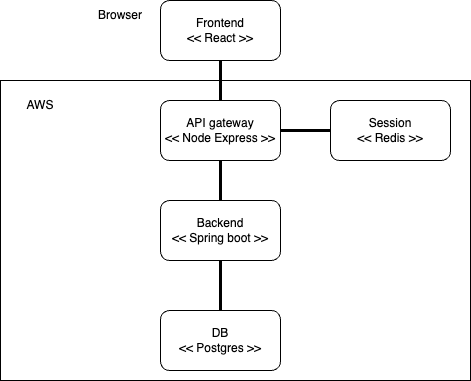

The diagram above was exported from draw.io. Its source (the exported page's mxGraphModel, read from the mxfile embedded in the PNG):
<mxGraphModel dx="1216" dy="778" grid="1" gridSize="10" guides="1" tooltips="1" connect="1" arrows="1" fold="1" page="1" pageScale="1" pageWidth="850" pageHeight="1100" math="0" shadow="0" extFonts="Permanent Marker^https://fonts.googleapis.com/css?family=Permanent+Marker">
  <root>
    <mxCell id="0" />
    <mxCell id="1" parent="0" />
    <mxCell id="PMZqs5x-HpiX02jwQV_8-10" value="" style="rounded=0;whiteSpace=wrap;html=1;" vertex="1" parent="1">
      <mxGeometry x="10" y="130" width="470" height="300" as="geometry" />
    </mxCell>
    <mxCell id="PMZqs5x-HpiX02jwQV_8-1" value="Frontend&lt;br&gt;&amp;lt;&amp;lt; React &amp;gt;&amp;gt;" style="rounded=1;whiteSpace=wrap;html=1;" vertex="1" parent="1">
      <mxGeometry x="170" y="50" width="120" height="60" as="geometry" />
    </mxCell>
    <mxCell id="PMZqs5x-HpiX02jwQV_8-2" value="Backend &lt;br&gt;&amp;lt;&amp;lt; Spring boot &amp;gt;&amp;gt;" style="rounded=1;whiteSpace=wrap;html=1;" vertex="1" parent="1">
      <mxGeometry x="170" y="250" width="120" height="60" as="geometry" />
    </mxCell>
    <mxCell id="PMZqs5x-HpiX02jwQV_8-3" value="DB&lt;br&gt;&amp;lt;&amp;lt; Postgres &amp;gt;&amp;gt;" style="rounded=1;whiteSpace=wrap;html=1;" vertex="1" parent="1">
      <mxGeometry x="170" y="360" width="120" height="60" as="geometry" />
    </mxCell>
    <mxCell id="PMZqs5x-HpiX02jwQV_8-4" value="API gateway &lt;br&gt;&amp;lt;&amp;lt; Node Express &amp;gt;&amp;gt;" style="rounded=1;whiteSpace=wrap;html=1;" vertex="1" parent="1">
      <mxGeometry x="170" y="150" width="120" height="60" as="geometry" />
    </mxCell>
    <mxCell id="PMZqs5x-HpiX02jwQV_8-5" value="" style="endArrow=none;html=1;rounded=0;entryX=0.5;entryY=1;entryDx=0;entryDy=0;strokeWidth=3;" edge="1" parent="1" target="PMZqs5x-HpiX02jwQV_8-1">
      <mxGeometry width="50" height="50" relative="1" as="geometry">
        <mxPoint x="230" y="150" as="sourcePoint" />
        <mxPoint x="280" y="260" as="targetPoint" />
      </mxGeometry>
    </mxCell>
    <mxCell id="PMZqs5x-HpiX02jwQV_8-6" value="" style="endArrow=none;html=1;rounded=0;entryX=0.5;entryY=0;entryDx=0;entryDy=0;exitX=0.5;exitY=1;exitDx=0;exitDy=0;strokeWidth=3;" edge="1" parent="1" source="PMZqs5x-HpiX02jwQV_8-4" target="PMZqs5x-HpiX02jwQV_8-2">
      <mxGeometry width="50" height="50" relative="1" as="geometry">
        <mxPoint x="240" y="160" as="sourcePoint" />
        <mxPoint x="240" y="120" as="targetPoint" />
      </mxGeometry>
    </mxCell>
    <mxCell id="PMZqs5x-HpiX02jwQV_8-7" value="" style="endArrow=none;html=1;rounded=0;entryX=0.5;entryY=1;entryDx=0;entryDy=0;exitX=0.5;exitY=0;exitDx=0;exitDy=0;strokeWidth=3;" edge="1" parent="1" source="PMZqs5x-HpiX02jwQV_8-3" target="PMZqs5x-HpiX02jwQV_8-2">
      <mxGeometry width="50" height="50" relative="1" as="geometry">
        <mxPoint x="250" y="170" as="sourcePoint" />
        <mxPoint x="250" y="130" as="targetPoint" />
      </mxGeometry>
    </mxCell>
    <mxCell id="PMZqs5x-HpiX02jwQV_8-13" value="AWS" style="text;html=1;strokeColor=none;fillColor=none;align=center;verticalAlign=middle;whiteSpace=wrap;rounded=0;" vertex="1" parent="1">
      <mxGeometry x="20" y="140" width="60" height="30" as="geometry" />
    </mxCell>
    <mxCell id="PMZqs5x-HpiX02jwQV_8-14" value="Browser" style="text;html=1;strokeColor=none;fillColor=none;align=center;verticalAlign=middle;whiteSpace=wrap;rounded=0;" vertex="1" parent="1">
      <mxGeometry x="100" y="50" width="60" height="30" as="geometry" />
    </mxCell>
    <mxCell id="PMZqs5x-HpiX02jwQV_8-15" value="Session&lt;br&gt;&amp;lt;&amp;lt; Redis &amp;gt;&amp;gt;" style="rounded=1;whiteSpace=wrap;html=1;" vertex="1" parent="1">
      <mxGeometry x="340" y="150" width="120" height="60" as="geometry" />
    </mxCell>
    <mxCell id="PMZqs5x-HpiX02jwQV_8-16" value="" style="endArrow=none;html=1;rounded=0;entryX=0;entryY=0.5;entryDx=0;entryDy=0;exitX=1;exitY=0.5;exitDx=0;exitDy=0;strokeWidth=3;" edge="1" parent="1" source="PMZqs5x-HpiX02jwQV_8-4" target="PMZqs5x-HpiX02jwQV_8-15">
      <mxGeometry width="50" height="50" relative="1" as="geometry">
        <mxPoint x="240" y="220" as="sourcePoint" />
        <mxPoint x="240" y="260" as="targetPoint" />
      </mxGeometry>
    </mxCell>
  </root>
</mxGraphModel>